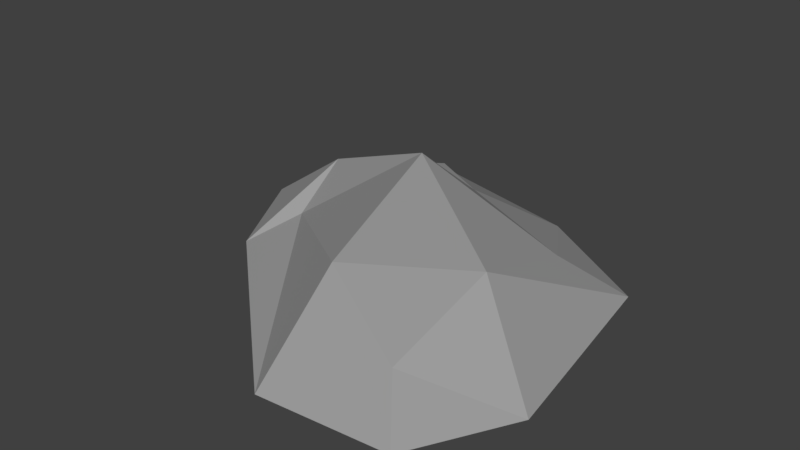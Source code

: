 # Source: Rock_Medium_7.blend  (saved by Blender 2.79.0; exported with 4.5.12 LTS)
import bpy
from mathutils import Matrix  # noqa: F401  (used for matrix-valued properties, if any)

bpy.ops.wm.read_factory_settings(use_empty=True)
scene = bpy.context.scene
scene.name = 'Scene'

# ---- collections
col_collection_1 = bpy.data.collections.new('Collection 1'); scene.collection.children.link(col_collection_1)

# ---- materials (node trees are filled in below, after node groups)
mat_primary = bpy.data.materials.new('Primary')
mat_primary.alpha_threshold = 0.0
mat_primary.use_transparent_shadow = False
mat_primary.diffuse_color = (0.3424, 0.3424, 0.3424, 1.0)
mat_primary.roughness = 0.5
mat_primary.line_color = (0.0, 0.0, 0.0, 1.0)

# ---- material node trees

# ---- world
world_world = bpy.data.worlds.new('World'); scene.world = world_world
world_world.color = (0.05088, 0.05088, 0.05088)
world_world.use_sun_shadow = False
world_world.sun_shadow_jitter_overblur = 0.0
world_world.cycles.sampling_method = 'MANUAL'

# ---- meshes
me_cube = bpy.data.meshes.new('Cube')
me_cube.from_pydata([(-0.2572, -0.115, 7.451e-09), (-0.1929, 0.2918, 7.451e-09), (0.2689, 0.1099, 7.451e-09), (0.2368, -0.3614, 7.451e-09), (-0.2197, -0.03197, 0.02729), (-0.1452, 0.2284, 0.04346), (0.1811, 0.05966, 0.05541), (0.1771, -0.2869, 0.0508), (-0.347, 0.04965, 7.451e-09), (0.3189, -0.2101, 7.451e-09), (-0.232, 0.06555, 0.08185), (0.1914, -0.1234, 0.1129), (0.03856, -0.3788, 7.451e-09), (0.07763, 0.2289, 7.451e-09), (0.01603, -0.2142, 0.1034), (-0.02017, 0.1401, 0.06539), (-0.03584, 0.03154, 0.1579), (-0.05777, 0.02241, 7.451e-09)], [], [(17, 13, 2, 9), (16, 11, 6, 15), (8, 10, 5, 1), (13, 15, 6, 2), (9, 11, 7, 3), (14, 12, 3, 7), (2, 6, 11, 9), (0, 4, 10, 8), (14, 7, 11, 16), (12, 17, 9, 3), (0, 8, 17, 12), (4, 14, 16, 10), (4, 0, 12, 14), (1, 5, 15, 13), (10, 16, 15, 5), (8, 1, 13, 17)])
_uv = me_cube.uv_layers.new(name='UVMap')
_uv.uv.foreach_set('vector', [0.0, 0.0, 1.0, 0.0, 1.0, 1.0, 0.0, 1.0, 0.0, 0.0, 1.0, 0.0, 1.0, 1.0, 0.0, 1.0, 0.0, 0.0, 1.0, 0.0, 1.0, 1.0, 0.0, 1.0, 0.0, 0.0, 1.0, 0.0, 1.0, 1.0, 0.0, 1.0, 0.0, 0.0, 1.0, 0.0, 1.0, 1.0, 0.0, 1.0, 0.0, 0.0, 1.0, 0.0, 1.0, 1.0, 0.0, 1.0, 0.0, 0.0, 1.0, 0.0, 1.0, 1.0, 0.0, 1.0, 0.0, 0.0, 1.0, 0.0, 1.0, 1.0, 0.0, 1.0, 0.0, 0.0, 1.0, 0.0, 1.0, 1.0, 0.0, 1.0, 0.0, 0.0, 1.0, 0.0, 1.0, 1.0, 0.0, 1.0, 0.0, 0.0, 1.0, 0.0, 1.0, 1.0, 0.0, 1.0, 0.0, 0.0, 1.0, 0.0, 1.0, 1.0, 0.0, 1.0, 0.0, 0.0, 1.0, 0.0, 1.0, 1.0, 0.0, 1.0, 0.0, 0.0, 1.0, 0.0, 1.0, 1.0, 0.0, 1.0, 0.0, 0.0, 1.0, 0.0, 1.0, 1.0, 0.0, 1.0, 0.0, 0.0, 1.0, 0.0, 1.0, 1.0, 0.0, 1.0])
me_cube.materials.append(mat_primary)
me_cube.use_remesh_preserve_volume = False
me_cube.use_remesh_preserve_attributes = False
me_cube.use_mirror_vertex_groups = False
me_cube.update()

# ---- objects
ob_cube = bpy.data.objects.new('Cube', me_cube)

# ---- transforms, parenting, visibility, modifiers, constraints
ob_cube.location = (0.0, 0.0, 0.0)
ob_cube.lock_rotations_4d = False
ob_cube.empty_display_type = 'ARROWS'
ob_cube.lineart.crease_threshold = 0.0

# ---- collection membership
col_collection_1.objects.link(ob_cube)

# ---- scene / render settings (as saved in the file)
scene.frame_start = 1; scene.frame_end = 250; scene.frame_set(1)
scene.render.engine = 'BLENDER_EEVEE_NEXT'
scene.render.resolution_percentage = 50
scene.render.dither_intensity = 0.0
scene.cycles.use_denoising = False
scene.cycles.samples = 128
scene.cycles.sampling_pattern = 'TABULATED_SOBOL'
scene.cycles.use_adaptive_sampling = False
scene.cycles.use_light_tree = False
scene.cycles.blur_glossy = 0.0
scene.cycles.sample_clamp_indirect = 0.0
scene.view_settings.view_transform = 'Standard'
bpy.context.view_layer.update()

# ---- added for rendering (the .blend has no active camera and no usable light): camera, sun
cam_auto = bpy.data.cameras.new('AutoCamera')
cam_auto.lens = 50.0
cam_auto.sensor_width = 36.0
cam_auto.clip_end = 1000.0
ob_auto_camera = bpy.data.objects.new('AutoCamera', cam_auto)
scene.collection.objects.link(ob_auto_camera)
ob_auto_camera.location = (0.872396, -1.10723, 0.788117)
ob_auto_camera.rotation_euler = (1.09748, -7.21219e-08, 0.694738)
scene.camera = ob_auto_camera
light_auto_sun = bpy.data.lights.new('AutoSun', 'SUN')
light_auto_sun.energy = 3.0
light_auto_sun.angle = 0.0523599
ob_auto_sun = bpy.data.objects.new('AutoSun', light_auto_sun)
scene.collection.objects.link(ob_auto_sun)
ob_auto_sun.rotation_euler = (0.872665, 0.174533, 0.523599)
bpy.context.view_layer.update()
